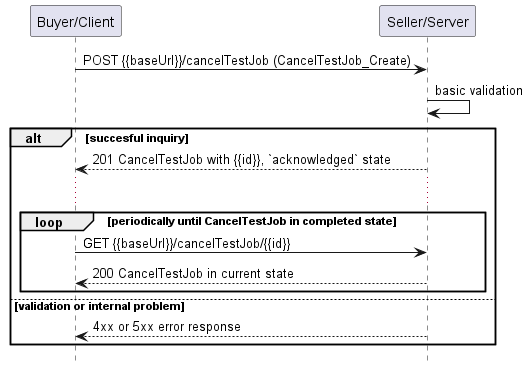

The diagram above was rendered by PlantUML. Its source (embedded in the PNG):
@startuml useCase13Polling
hide footbox

participant "Buyer/Client" as B
participant "Seller/Server" as S


B -> S : POST {{baseUrl}}/cancelTestJob (CancelTestJob_Create)
S -> S : basic validation

alt succesful inquiry
  S --> B : 201 CancelTestJob with {{id}}, `acknowledged` state
  
  ...

  loop periodically until CancelTestJob in completed state
      B -> S :   GET {{baseUrl}}/cancelTestJob/{{id}}
      return 200 CancelTestJob in current state
  end

else validation or internal problem
  S --> B : 4xx or 5xx error response
end


@enduml